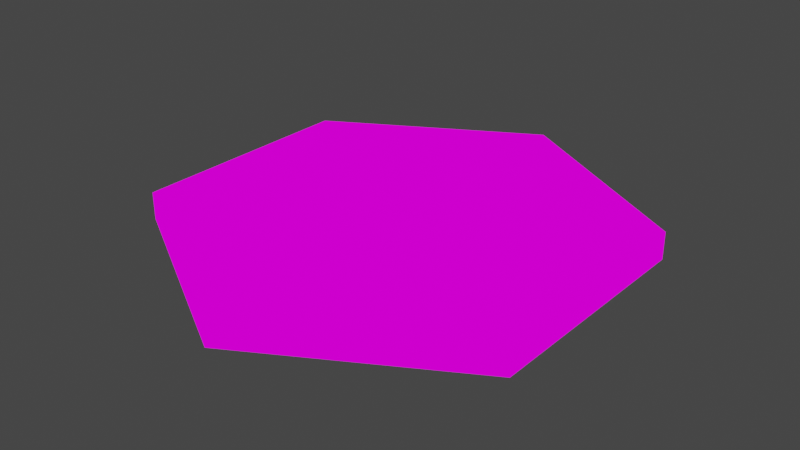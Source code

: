 # Source: Tile.blend  (saved by Blender 2.81.16; exported with 4.5.12 LTS)
import bpy
from mathutils import Matrix  # noqa: F401  (used for matrix-valued properties, if any)

bpy.ops.wm.read_factory_settings(use_empty=True)
scene = bpy.context.scene
scene.name = 'Scene'

# ---- collections
col_collection = bpy.data.collections.new('Collection'); scene.collection.children.link(col_collection)

# ---- images (referenced by path relative to the original .blend; pixels are not part of the script)
import os
ASSET_DIR = os.environ.get("B2B_ASSET_DIR", "")  # directory of the original .blend (textures are referenced by path, not embedded)
HERE = os.path.dirname(os.path.abspath(__file__))  # packed textures are extracted next to this script under _unpacked/

def load_image(name, relpath, width, height, colorspace="sRGB"):
    """Load a texture the original file referenced (path relative to the .blend, or extracted next to this script)."""
    p = next((c for c in (os.path.join(HERE, relpath), os.path.join(ASSET_DIR, relpath)) if relpath and os.path.exists(c)), "")
    if p:
        img = bpy.data.images.load(p, check_existing=True)
        img.name = name
    else:  # same state as the original file: an image datablock whose file is absent (Cycles renders it pink)
        img = bpy.data.images.new(name, width, height)
        img.source = "FILE"
        img.filepath = "//" + (relpath or name)
    img.colorspace_settings.name = colorspace
    return img
img_greenerycity_png = load_image('GreeneryCity.png', 'Mars/GreeneryCity.png', 1024, 1024, 'sRGB')

# ---- materials (node trees are filled in below, after node groups)
mat_material = bpy.data.materials.new('Material')
mat_material.alpha_threshold = 0.0
mat_material.use_transparent_shadow = False
mat_material.line_color = (0.0, 0.0, 0.0, 1.0)

# ---- material node trees
mat_material.use_nodes = True; mat_material.node_tree.nodes.clear()
_N = mat_material.node_tree.nodes; _L = mat_material.node_tree.links
n0 = _N.new('ShaderNodeOutputMaterial'); n0.name = 'Material Output'; n0.location = (300, 300)
n1 = _N.new('ShaderNodeTexImage'); n1.name = 'Image Texture'; n1.location = (-35, 263)
n1.image = img_greenerycity_png
_L.new(n1.outputs[0], n0.inputs[0])
n0.is_active_output = True

# ---- world
world_world = bpy.data.worlds.new('World'); scene.world = world_world
world_world.use_nodes = True; world_world.node_tree.nodes.clear()
_N = world_world.node_tree.nodes; _L = world_world.node_tree.links
n0 = _N.new('ShaderNodeOutputWorld'); n0.name = 'World Output'; n0.location = (300, 300)
n1 = _N.new('ShaderNodeBackground'); n1.name = 'Background'; n1.location = (10, 300)
n1.inputs[0].default_value = (0.05088, 0.05088, 0.05088, 1.0)
_L.new(n1.outputs[0], n0.inputs[0])
n0.is_active_output = True
world_world.color = (0.05088, 0.05088, 0.05088)
world_world.use_sun_shadow = False
world_world.sun_shadow_jitter_overblur = 0.0

# ---- meshes
me_circle = bpy.data.meshes.new('Circle')
me_circle.from_pydata([(0.0, 1.0, 0.0), (-0.866, 0.5, 0.0), (-0.866, -0.5, 0.0), (8.742e-08, -1.0, 0.0), (0.866, -0.5, 0.0), (0.866, 0.5, 0.0), (0.0, 1.0, 0.1163), (-0.866, 0.5, 0.1163), (-0.866, -0.5, 0.1163), (8.742e-08, -1.0, 0.1163), (0.866, -0.5, 0.1163), (0.866, 0.5, 0.1163)], [], [(0, 5, 4, 3, 2, 1), (6, 7, 8, 9, 10, 11), (4, 5, 11, 10), (2, 3, 9, 8), (0, 1, 7, 6), (5, 0, 6, 11), (3, 4, 10, 9), (1, 2, 8, 7)])
_uv = me_circle.uv_layers.new(name='UVMap')
_uv.uv.foreach_set('vector', [0.001922, 0.6831, 0.008074, 0.4433, 0.2207, 0.3144, 0.4271, 0.4384, 0.4265, 0.6838, 0.2133, 0.8009, 0.5797, 0.6871, 0.5816, 0.4295, 0.7888, 0.3132, 0.9984, 0.4368, 0.9978, 0.684, 0.7857, 0.804, 0.5035, -0.00177, 0.5035, 0.1649, 0.4841, 0.1649, 0.4841, -0.00177, 0.5035, 0.6648, 0.5035, 0.8314, 0.4841, 0.8314, 0.4841, 0.6648, 0.5035, 0.3315, 0.5035, 0.4982, 0.4841, 0.4982, 0.4841, 0.3315, 0.5035, 0.1649, 0.5035, 0.3315, 0.4841, 0.3315, 0.4841, 0.1649, 0.5035, 0.8314, 0.5035, 0.9981, 0.4841, 0.9981, 0.4841, 0.8314, 0.5035, 0.4982, 0.5035, 0.6648, 0.4841, 0.6648, 0.4841, 0.4982])
me_circle.materials.append(mat_material)
me_circle.use_remesh_fix_poles = True
me_circle.use_remesh_preserve_attributes = False
me_circle.use_mirror_vertex_groups = False
me_circle.update()

# ---- objects
ob_tile = bpy.data.objects.new('Tile', me_circle)

# ---- transforms, parenting, visibility, modifiers, constraints
ob_tile.location = (0.0, 0.0, 0.0)
ob_tile.lineart.crease_threshold = 0.0

# ---- collection membership
col_collection.objects.link(ob_tile)

# ---- scene / render settings (as saved in the file)
scene.frame_start = 1; scene.frame_end = 250; scene.frame_set(1)
scene.render.engine = 'BLENDER_EEVEE_NEXT'
scene.cycles.use_denoising = False
scene.cycles.samples = 128
scene.cycles.sampling_pattern = 'TABULATED_SOBOL'
scene.cycles.use_adaptive_sampling = False
scene.cycles.use_light_tree = False
scene.view_settings.view_transform = 'Filmic'
bpy.context.view_layer.update()

# ---- added for rendering (the .blend has no active camera and no usable light): camera, sun
cam_auto = bpy.data.cameras.new('AutoCamera')
cam_auto.lens = 50.0
cam_auto.sensor_width = 36.0
cam_auto.clip_end = 1000.0
ob_auto_camera = bpy.data.objects.new('AutoCamera', cam_auto)
scene.collection.objects.link(ob_auto_camera)
ob_auto_camera.location = (2.45028, -2.94033, 2.01837)
ob_auto_camera.rotation_euler = (1.09748, -7.21219e-08, 0.694738)
scene.camera = ob_auto_camera
light_auto_sun = bpy.data.lights.new('AutoSun', 'SUN')
light_auto_sun.energy = 3.0
light_auto_sun.angle = 0.0523599
ob_auto_sun = bpy.data.objects.new('AutoSun', light_auto_sun)
scene.collection.objects.link(ob_auto_sun)
ob_auto_sun.rotation_euler = (0.872665, 0.174533, 0.523599)
bpy.context.view_layer.update()
